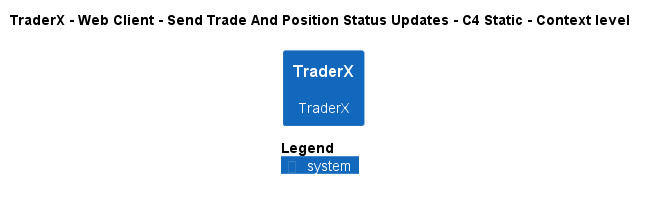

The diagram above was rendered by PlantUML. Its source (embedded in the PNG):
@startuml
!pragma layout smetana
!include ..\..\..\..\..\..\.c4s\C4_Context.puml

AddElementTag("state:new", $bgColor=green, $fontColor=#ffffff, $borderColor=green, $shadowing="False")
AddElementTag("state:changed", $bgColor=orange, $fontColor=#ffffff, $borderColor=orange, $shadowing="False")
AddElementTag("state:removed", $bgColor=red, $fontColor=#ffffff, $borderColor=red, $shadowing="False")

AddRelTag("state:new", $textColor=green, $lineColor=green)
AddRelTag("state:changed", $textColor=orange, $lineColor=orange)
AddRelTag("state:removed", $textColor=red, $lineColor=red)

SHOW_PERSON_PORTRAIT()
LAYOUT_TOP_DOWN()

skinparam linetype polyline

title TraderX - Web Client - Send Trade And Position Status Updates - C4 Static - Context level

System(TraderX.SoftwareSystems.TraderX, "TraderX", "TraderX")



SHOW_LEGEND()
@enduml